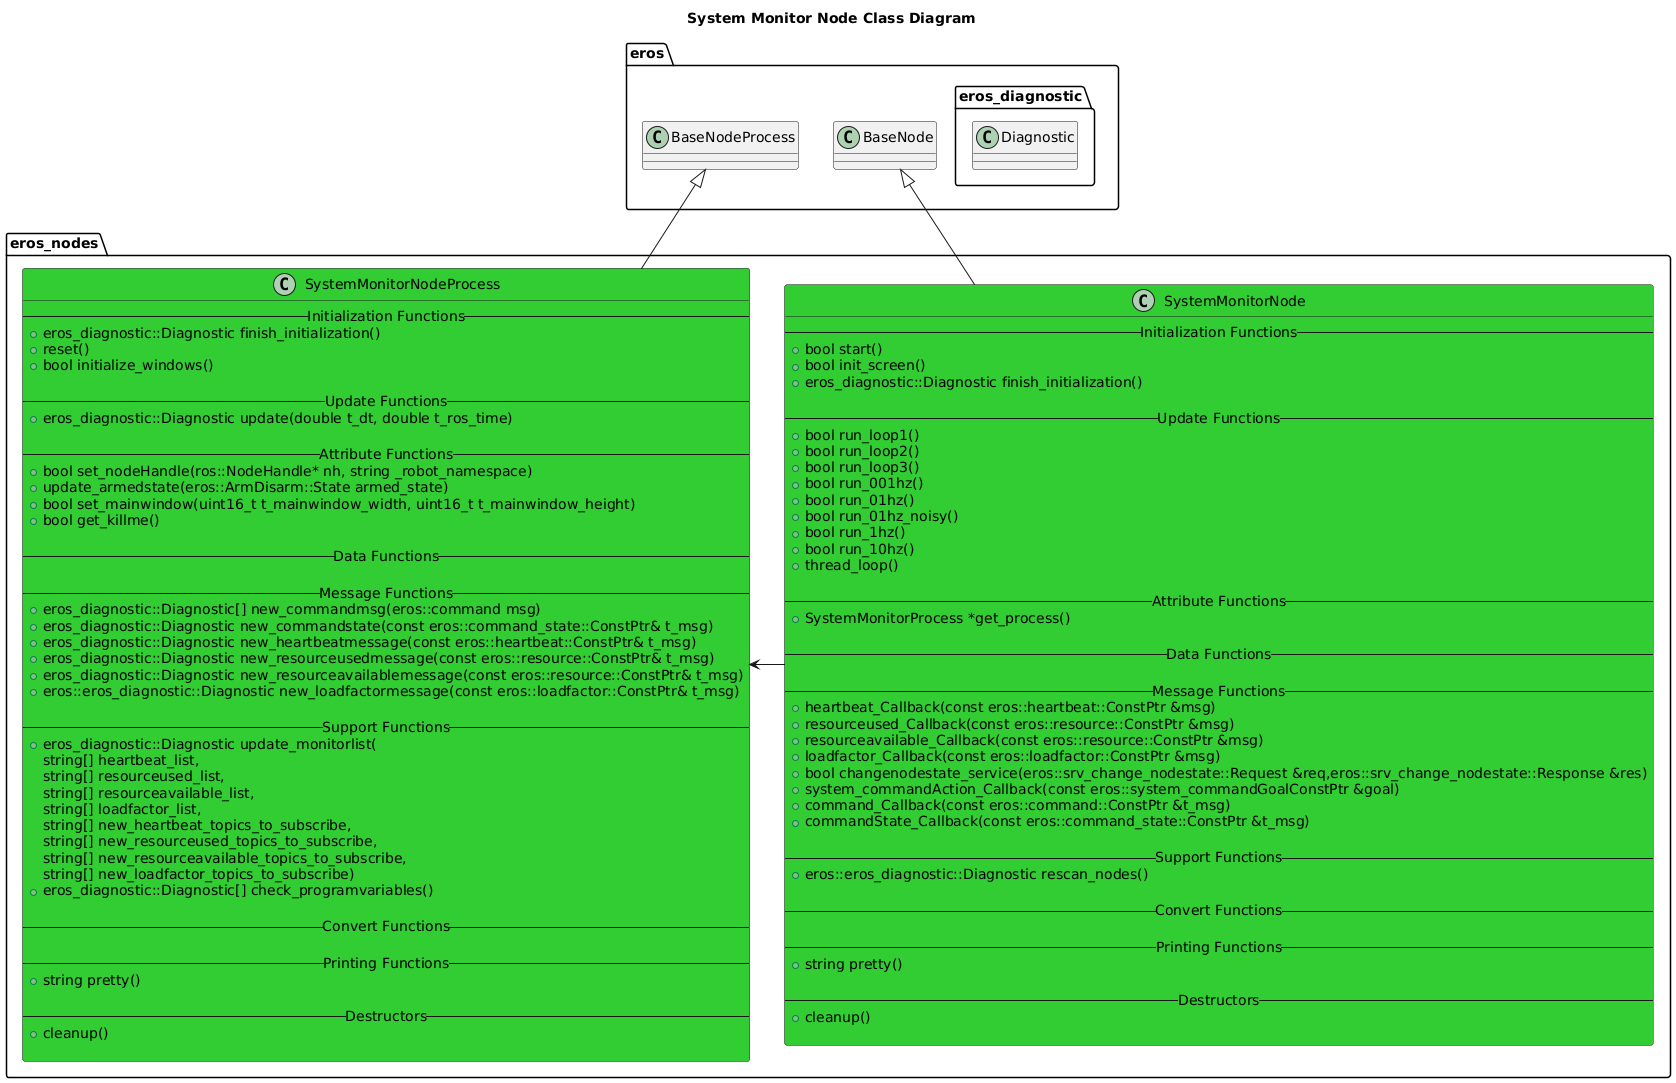

The diagram above was rendered by PlantUML. Its source (embedded in the PNG):
@startuml
title System Monitor Node Class Diagram
package eros {
    class BaseNode
    class BaseNodeProcess
    namespace eros_diagnostic {
        class Diagnostic
    }
}
namespace eros_nodes {
    class SystemMonitorNode #LimeGreen {
        -- Initialization Functions --
        +bool start()
        +bool init_screen()
        +eros_diagnostic::Diagnostic finish_initialization()

        -- Update Functions --
        +bool run_loop1()
        +bool run_loop2()
        +bool run_loop3()
        +bool run_001hz()
        +bool run_01hz()
        +bool run_01hz_noisy()
        +bool run_1hz()
        +bool run_10hz()
        +thread_loop()

        -- Attribute Functions --
        +SystemMonitorProcess *get_process()

        -- Data Functions --

        -- Message Functions --
        +heartbeat_Callback(const eros::heartbeat::ConstPtr &msg)
        +resourceused_Callback(const eros::resource::ConstPtr &msg)
        +resourceavailable_Callback(const eros::resource::ConstPtr &msg)
        +loadfactor_Callback(const eros::loadfactor::ConstPtr &msg)
        +bool changenodestate_service(eros::srv_change_nodestate::Request &req,eros::srv_change_nodestate::Response &res)
        +system_commandAction_Callback(const eros::system_commandGoalConstPtr &goal)
        +command_Callback(const eros::command::ConstPtr &t_msg)
        +commandState_Callback(const eros::command_state::ConstPtr &t_msg)

        -- Support Functions --
        +eros::eros_diagnostic::Diagnostic rescan_nodes()

        -- Convert Functions --
        
        -- Printing Functions --
        +string pretty()

        -- Destructors --
        +cleanup()
   
    }
    class SystemMonitorNodeProcess #LimeGreen {
        -- Initialization Functions --
        +eros_diagnostic::Diagnostic finish_initialization()
        +reset()
        +bool initialize_windows()

        -- Update Functions --
        +eros_diagnostic::Diagnostic update(double t_dt, double t_ros_time)

        -- Attribute Functions --
        +bool set_nodeHandle(ros::NodeHandle* nh, string _robot_namespace)
        +update_armedstate(eros::ArmDisarm::State armed_state)
        +bool set_mainwindow(uint16_t t_mainwindow_width, uint16_t t_mainwindow_height)
        +bool get_killme()

        -- Data Functions --

        -- Message Functions --
        +eros_diagnostic::Diagnostic[] new_commandmsg(eros::command msg)
        +eros_diagnostic::Diagnostic new_commandstate(const eros::command_state::ConstPtr& t_msg)
        +eros_diagnostic::Diagnostic new_heartbeatmessage(const eros::heartbeat::ConstPtr& t_msg)
        +eros_diagnostic::Diagnostic new_resourceusedmessage(const eros::resource::ConstPtr& t_msg)
        +eros_diagnostic::Diagnostic new_resourceavailablemessage(const eros::resource::ConstPtr& t_msg)
        +eros::eros_diagnostic::Diagnostic new_loadfactormessage(const eros::loadfactor::ConstPtr& t_msg)

        -- Support Functions --
        +eros_diagnostic::Diagnostic update_monitorlist(
            string[] heartbeat_list,
            string[] resourceused_list,
            string[] resourceavailable_list,
            string[] loadfactor_list,
            string[] new_heartbeat_topics_to_subscribe,
            string[] new_resourceused_topics_to_subscribe,
            string[] new_resourceavailable_topics_to_subscribe,
            string[] new_loadfactor_topics_to_subscribe)
        +eros_diagnostic::Diagnostic[] check_programvariables()

        -- Convert Functions --
        
        -- Printing Functions --
        +string pretty()

        -- Destructors --
        +cleanup()

    }

    BaseNode <|-- SystemMonitorNode
    BaseNodeProcess <|-- SystemMonitorNodeProcess
    SystemMonitorNode -> SystemMonitorNodeProcess 
}

@enduml